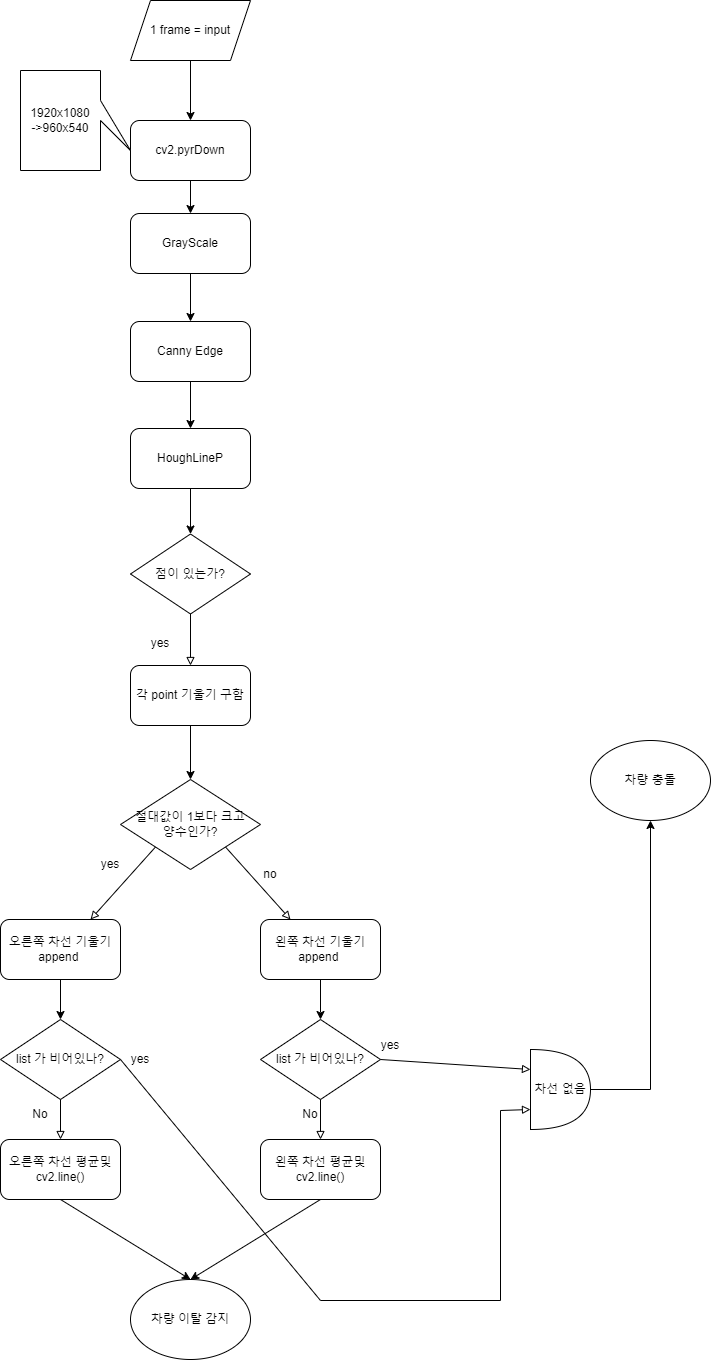

The diagram above was exported from draw.io. Its source (the exported page's mxGraphModel, read from the mxfile embedded in the PNG):
<mxGraphModel dx="1422" dy="705" grid="1" gridSize="10" guides="1" tooltips="1" connect="1" arrows="1" fold="1" page="1" pageScale="1" pageWidth="827" pageHeight="1169" math="0" shadow="0">
  <root>
    <mxCell id="WIyWlLk6GJQsqaUBKTNV-0" />
    <mxCell id="WIyWlLk6GJQsqaUBKTNV-1" parent="WIyWlLk6GJQsqaUBKTNV-0" />
    <mxCell id="Ize4g4QVpNCHDzTLm5jy-0" value="1 frame = input" style="shape=parallelogram;perimeter=parallelogramPerimeter;whiteSpace=wrap;html=1;fixedSize=1;" parent="WIyWlLk6GJQsqaUBKTNV-1" vertex="1">
      <mxGeometry x="160" y="20" width="120" height="60" as="geometry" />
    </mxCell>
    <mxCell id="Ize4g4QVpNCHDzTLm5jy-1" value="" style="endArrow=classic;html=1;rounded=0;exitX=0.5;exitY=1;exitDx=0;exitDy=0;" parent="WIyWlLk6GJQsqaUBKTNV-1" source="Ize4g4QVpNCHDzTLm5jy-0" target="Ize4g4QVpNCHDzTLm5jy-2" edge="1">
      <mxGeometry width="50" height="50" relative="1" as="geometry">
        <mxPoint x="390" y="120" as="sourcePoint" />
        <mxPoint x="380" y="80" as="targetPoint" />
      </mxGeometry>
    </mxCell>
    <mxCell id="Ize4g4QVpNCHDzTLm5jy-2" value="cv2.pyrDown" style="rounded=1;whiteSpace=wrap;html=1;" parent="WIyWlLk6GJQsqaUBKTNV-1" vertex="1">
      <mxGeometry x="160" y="140" width="120" height="60" as="geometry" />
    </mxCell>
    <mxCell id="Ize4g4QVpNCHDzTLm5jy-3" value="1920x1080&lt;br&gt;-&amp;gt;960x540" style="shape=callout;whiteSpace=wrap;html=1;perimeter=calloutPerimeter;position2=0.2;direction=north;" parent="WIyWlLk6GJQsqaUBKTNV-1" vertex="1">
      <mxGeometry x="50" y="90" width="110" height="100" as="geometry" />
    </mxCell>
    <mxCell id="Ize4g4QVpNCHDzTLm5jy-5" value="GrayScale" style="rounded=1;whiteSpace=wrap;html=1;" parent="WIyWlLk6GJQsqaUBKTNV-1" vertex="1">
      <mxGeometry x="160" y="233" width="120" height="60" as="geometry" />
    </mxCell>
    <mxCell id="Ize4g4QVpNCHDzTLm5jy-6" value="Canny Edge" style="rounded=1;whiteSpace=wrap;html=1;" parent="WIyWlLk6GJQsqaUBKTNV-1" vertex="1">
      <mxGeometry x="160" y="341" width="120" height="60" as="geometry" />
    </mxCell>
    <mxCell id="Ize4g4QVpNCHDzTLm5jy-7" value="HoughLineP" style="rounded=1;whiteSpace=wrap;html=1;" parent="WIyWlLk6GJQsqaUBKTNV-1" vertex="1">
      <mxGeometry x="160" y="448" width="120" height="60" as="geometry" />
    </mxCell>
    <mxCell id="Ize4g4QVpNCHDzTLm5jy-8" value="점이 있는가?" style="rhombus;whiteSpace=wrap;html=1;" parent="WIyWlLk6GJQsqaUBKTNV-1" vertex="1">
      <mxGeometry x="160" y="553.5" width="120" height="80" as="geometry" />
    </mxCell>
    <mxCell id="Ize4g4QVpNCHDzTLm5jy-10" value="&amp;nbsp;각 point 기울기 구함&amp;nbsp;" style="rounded=1;whiteSpace=wrap;html=1;" parent="WIyWlLk6GJQsqaUBKTNV-1" vertex="1">
      <mxGeometry x="160" y="685" width="120" height="60" as="geometry" />
    </mxCell>
    <mxCell id="Ize4g4QVpNCHDzTLm5jy-11" value="&lt;font style=&quot;font-size: 12px;&quot;&gt;절대값이 1보다 크고&lt;br&gt;양수인가?&lt;/font&gt;" style="rhombus;whiteSpace=wrap;html=1;" parent="WIyWlLk6GJQsqaUBKTNV-1" vertex="1">
      <mxGeometry x="150" y="799" width="140" height="90" as="geometry" />
    </mxCell>
    <mxCell id="Ize4g4QVpNCHDzTLm5jy-14" value="오른쪽 차선 기울기&lt;br&gt;append&amp;nbsp;" style="rounded=1;whiteSpace=wrap;html=1;fontSize=12;" parent="WIyWlLk6GJQsqaUBKTNV-1" vertex="1">
      <mxGeometry x="30" y="939" width="120" height="60" as="geometry" />
    </mxCell>
    <mxCell id="Ize4g4QVpNCHDzTLm5jy-16" value="왼쪽 차선 기울기&lt;br&gt;append&amp;nbsp;" style="rounded=1;whiteSpace=wrap;html=1;fontSize=12;" parent="WIyWlLk6GJQsqaUBKTNV-1" vertex="1">
      <mxGeometry x="290" y="939" width="120" height="60" as="geometry" />
    </mxCell>
    <mxCell id="Ize4g4QVpNCHDzTLm5jy-17" value="" style="endArrow=block;html=1;rounded=0;fontSize=12;exitX=0;exitY=1;exitDx=0;exitDy=0;entryX=0.75;entryY=0;entryDx=0;entryDy=0;endFill=0;" parent="WIyWlLk6GJQsqaUBKTNV-1" source="Ize4g4QVpNCHDzTLm5jy-11" target="Ize4g4QVpNCHDzTLm5jy-14" edge="1">
      <mxGeometry width="50" height="50" relative="1" as="geometry">
        <mxPoint x="390" y="859" as="sourcePoint" />
        <mxPoint x="440" y="809" as="targetPoint" />
      </mxGeometry>
    </mxCell>
    <mxCell id="Ize4g4QVpNCHDzTLm5jy-18" value="" style="endArrow=block;html=1;rounded=0;fontSize=12;exitX=1;exitY=1;exitDx=0;exitDy=0;entryX=0.25;entryY=0;entryDx=0;entryDy=0;endFill=0;" parent="WIyWlLk6GJQsqaUBKTNV-1" source="Ize4g4QVpNCHDzTLm5jy-11" target="Ize4g4QVpNCHDzTLm5jy-16" edge="1">
      <mxGeometry width="50" height="50" relative="1" as="geometry">
        <mxPoint x="390" y="859" as="sourcePoint" />
        <mxPoint x="440" y="809" as="targetPoint" />
      </mxGeometry>
    </mxCell>
    <mxCell id="Ize4g4QVpNCHDzTLm5jy-19" value="yes" style="text;html=1;strokeColor=none;fillColor=none;align=center;verticalAlign=middle;whiteSpace=wrap;rounded=0;fontSize=12;" parent="WIyWlLk6GJQsqaUBKTNV-1" vertex="1">
      <mxGeometry x="110" y="869" width="60" height="30" as="geometry" />
    </mxCell>
    <mxCell id="Ize4g4QVpNCHDzTLm5jy-21" value="no" style="text;html=1;strokeColor=none;fillColor=none;align=center;verticalAlign=middle;whiteSpace=wrap;rounded=0;fontSize=12;" parent="WIyWlLk6GJQsqaUBKTNV-1" vertex="1">
      <mxGeometry x="270" y="879" width="60" height="30" as="geometry" />
    </mxCell>
    <mxCell id="Ize4g4QVpNCHDzTLm5jy-22" value="" style="endArrow=classic;html=1;rounded=0;fontSize=12;exitX=0.5;exitY=1;exitDx=0;exitDy=0;entryX=0.5;entryY=0;entryDx=0;entryDy=0;" parent="WIyWlLk6GJQsqaUBKTNV-1" source="Ize4g4QVpNCHDzTLm5jy-10" target="Ize4g4QVpNCHDzTLm5jy-11" edge="1">
      <mxGeometry width="50" height="50" relative="1" as="geometry">
        <mxPoint x="390" y="790" as="sourcePoint" />
        <mxPoint x="440" y="740" as="targetPoint" />
      </mxGeometry>
    </mxCell>
    <mxCell id="Ize4g4QVpNCHDzTLm5jy-23" value="" style="endArrow=block;html=1;rounded=0;fontSize=12;exitX=0.5;exitY=1;exitDx=0;exitDy=0;entryX=0.5;entryY=0;entryDx=0;entryDy=0;endFill=0;" parent="WIyWlLk6GJQsqaUBKTNV-1" source="Ize4g4QVpNCHDzTLm5jy-8" target="Ize4g4QVpNCHDzTLm5jy-10" edge="1">
      <mxGeometry width="50" height="50" relative="1" as="geometry">
        <mxPoint x="390" y="790" as="sourcePoint" />
        <mxPoint x="440" y="740" as="targetPoint" />
      </mxGeometry>
    </mxCell>
    <mxCell id="Ize4g4QVpNCHDzTLm5jy-24" value="yes" style="text;html=1;strokeColor=none;fillColor=none;align=center;verticalAlign=middle;whiteSpace=wrap;rounded=0;fontSize=12;" parent="WIyWlLk6GJQsqaUBKTNV-1" vertex="1">
      <mxGeometry x="160" y="647.5" width="60" height="30" as="geometry" />
    </mxCell>
    <mxCell id="Ize4g4QVpNCHDzTLm5jy-27" value="" style="endArrow=classic;html=1;rounded=0;fontSize=12;exitX=0.5;exitY=1;exitDx=0;exitDy=0;entryX=0.5;entryY=0;entryDx=0;entryDy=0;" parent="WIyWlLk6GJQsqaUBKTNV-1" source="Ize4g4QVpNCHDzTLm5jy-7" target="Ize4g4QVpNCHDzTLm5jy-8" edge="1">
      <mxGeometry width="50" height="50" relative="1" as="geometry">
        <mxPoint x="390" y="590" as="sourcePoint" />
        <mxPoint x="440" y="540" as="targetPoint" />
      </mxGeometry>
    </mxCell>
    <mxCell id="Ize4g4QVpNCHDzTLm5jy-28" value="" style="endArrow=classic;html=1;rounded=0;fontSize=12;exitX=0.5;exitY=1;exitDx=0;exitDy=0;entryX=0.5;entryY=0;entryDx=0;entryDy=0;" parent="WIyWlLk6GJQsqaUBKTNV-1" source="Ize4g4QVpNCHDzTLm5jy-6" target="Ize4g4QVpNCHDzTLm5jy-7" edge="1">
      <mxGeometry width="50" height="50" relative="1" as="geometry">
        <mxPoint x="390" y="490" as="sourcePoint" />
        <mxPoint x="440" y="440" as="targetPoint" />
      </mxGeometry>
    </mxCell>
    <mxCell id="Ize4g4QVpNCHDzTLm5jy-29" value="" style="endArrow=classic;html=1;rounded=0;fontSize=12;exitX=0.5;exitY=1;exitDx=0;exitDy=0;entryX=0.5;entryY=0;entryDx=0;entryDy=0;" parent="WIyWlLk6GJQsqaUBKTNV-1" source="Ize4g4QVpNCHDzTLm5jy-5" target="Ize4g4QVpNCHDzTLm5jy-6" edge="1">
      <mxGeometry width="50" height="50" relative="1" as="geometry">
        <mxPoint x="390" y="490" as="sourcePoint" />
        <mxPoint x="440" y="440" as="targetPoint" />
      </mxGeometry>
    </mxCell>
    <mxCell id="Ize4g4QVpNCHDzTLm5jy-30" value="" style="endArrow=classic;html=1;rounded=0;fontSize=12;exitX=0.5;exitY=1;exitDx=0;exitDy=0;entryX=0.5;entryY=0;entryDx=0;entryDy=0;" parent="WIyWlLk6GJQsqaUBKTNV-1" source="Ize4g4QVpNCHDzTLm5jy-2" target="Ize4g4QVpNCHDzTLm5jy-5" edge="1">
      <mxGeometry width="50" height="50" relative="1" as="geometry">
        <mxPoint x="390" y="390" as="sourcePoint" />
        <mxPoint x="440" y="340" as="targetPoint" />
      </mxGeometry>
    </mxCell>
    <mxCell id="Ize4g4QVpNCHDzTLm5jy-31" value="list 가 비어있나?" style="rhombus;whiteSpace=wrap;html=1;fontSize=12;" parent="WIyWlLk6GJQsqaUBKTNV-1" vertex="1">
      <mxGeometry x="30" y="1039" width="120" height="80" as="geometry" />
    </mxCell>
    <mxCell id="Ize4g4QVpNCHDzTLm5jy-32" value="&lt;span style=&quot;&quot;&gt;list 가 비어있나?&lt;/span&gt;" style="rhombus;whiteSpace=wrap;html=1;fontSize=12;" parent="WIyWlLk6GJQsqaUBKTNV-1" vertex="1">
      <mxGeometry x="290" y="1039" width="120" height="80" as="geometry" />
    </mxCell>
    <mxCell id="Ize4g4QVpNCHDzTLm5jy-33" value="" style="endArrow=classic;html=1;rounded=0;fontSize=12;exitX=0.5;exitY=1;exitDx=0;exitDy=0;entryX=0.5;entryY=0;entryDx=0;entryDy=0;" parent="WIyWlLk6GJQsqaUBKTNV-1" source="Ize4g4QVpNCHDzTLm5jy-14" target="Ize4g4QVpNCHDzTLm5jy-31" edge="1">
      <mxGeometry width="50" height="50" relative="1" as="geometry">
        <mxPoint x="390" y="1059" as="sourcePoint" />
        <mxPoint x="440" y="1009" as="targetPoint" />
      </mxGeometry>
    </mxCell>
    <mxCell id="Ize4g4QVpNCHDzTLm5jy-34" value="" style="endArrow=classic;html=1;rounded=0;fontSize=12;exitX=0.5;exitY=1;exitDx=0;exitDy=0;entryX=0.5;entryY=0;entryDx=0;entryDy=0;" parent="WIyWlLk6GJQsqaUBKTNV-1" source="Ize4g4QVpNCHDzTLm5jy-16" target="Ize4g4QVpNCHDzTLm5jy-32" edge="1">
      <mxGeometry width="50" height="50" relative="1" as="geometry">
        <mxPoint x="390" y="1059" as="sourcePoint" />
        <mxPoint x="440" y="1009" as="targetPoint" />
      </mxGeometry>
    </mxCell>
    <mxCell id="Ize4g4QVpNCHDzTLm5jy-35" value="오른쪽 차선 평균및&lt;br&gt;cv2.line()" style="rounded=1;whiteSpace=wrap;html=1;fontSize=12;" parent="WIyWlLk6GJQsqaUBKTNV-1" vertex="1">
      <mxGeometry x="30" y="1159" width="120" height="60" as="geometry" />
    </mxCell>
    <mxCell id="Ize4g4QVpNCHDzTLm5jy-36" value="&lt;span style=&quot;&quot;&gt;왼쪽 차선 평균및&lt;/span&gt;&lt;br style=&quot;&quot;&gt;&lt;span style=&quot;&quot;&gt;cv2.line()&lt;/span&gt;" style="rounded=1;whiteSpace=wrap;html=1;fontSize=12;" parent="WIyWlLk6GJQsqaUBKTNV-1" vertex="1">
      <mxGeometry x="290" y="1159" width="120" height="60" as="geometry" />
    </mxCell>
    <mxCell id="Ize4g4QVpNCHDzTLm5jy-37" value="" style="endArrow=block;html=1;rounded=0;fontSize=12;exitX=0.5;exitY=1;exitDx=0;exitDy=0;entryX=0.5;entryY=0;entryDx=0;entryDy=0;endFill=0;" parent="WIyWlLk6GJQsqaUBKTNV-1" source="Ize4g4QVpNCHDzTLm5jy-31" target="Ize4g4QVpNCHDzTLm5jy-35" edge="1">
      <mxGeometry width="50" height="50" relative="1" as="geometry">
        <mxPoint x="390" y="1059" as="sourcePoint" />
        <mxPoint x="440" y="1009" as="targetPoint" />
      </mxGeometry>
    </mxCell>
    <mxCell id="Ize4g4QVpNCHDzTLm5jy-38" value="" style="endArrow=block;html=1;rounded=0;fontSize=12;exitX=0.5;exitY=1;exitDx=0;exitDy=0;entryX=0.5;entryY=0;entryDx=0;entryDy=0;endFill=0;" parent="WIyWlLk6GJQsqaUBKTNV-1" source="Ize4g4QVpNCHDzTLm5jy-32" target="Ize4g4QVpNCHDzTLm5jy-36" edge="1">
      <mxGeometry width="50" height="50" relative="1" as="geometry">
        <mxPoint x="390" y="1059" as="sourcePoint" />
        <mxPoint x="440" y="1009" as="targetPoint" />
      </mxGeometry>
    </mxCell>
    <mxCell id="Ize4g4QVpNCHDzTLm5jy-39" value="No" style="text;html=1;strokeColor=none;fillColor=none;align=center;verticalAlign=middle;whiteSpace=wrap;rounded=0;fontSize=12;" parent="WIyWlLk6GJQsqaUBKTNV-1" vertex="1">
      <mxGeometry x="40" y="1119" width="60" height="30" as="geometry" />
    </mxCell>
    <mxCell id="Ize4g4QVpNCHDzTLm5jy-40" value="No" style="text;html=1;strokeColor=none;fillColor=none;align=center;verticalAlign=middle;whiteSpace=wrap;rounded=0;fontSize=12;" parent="WIyWlLk6GJQsqaUBKTNV-1" vertex="1">
      <mxGeometry x="310" y="1119" width="60" height="30" as="geometry" />
    </mxCell>
    <mxCell id="Ize4g4QVpNCHDzTLm5jy-41" value="" style="endArrow=classic;html=1;rounded=0;fontSize=12;exitX=0.5;exitY=1;exitDx=0;exitDy=0;entryX=0.5;entryY=0;entryDx=0;entryDy=0;" parent="WIyWlLk6GJQsqaUBKTNV-1" source="Ize4g4QVpNCHDzTLm5jy-35" target="Ize4g4QVpNCHDzTLm5jy-42" edge="1">
      <mxGeometry width="50" height="50" relative="1" as="geometry">
        <mxPoint x="390" y="1149" as="sourcePoint" />
        <mxPoint x="200" y="1249" as="targetPoint" />
      </mxGeometry>
    </mxCell>
    <mxCell id="Ize4g4QVpNCHDzTLm5jy-42" value="차량 이탈 감지" style="ellipse;whiteSpace=wrap;html=1;fontSize=12;" parent="WIyWlLk6GJQsqaUBKTNV-1" vertex="1">
      <mxGeometry x="160" y="1299" width="120" height="80" as="geometry" />
    </mxCell>
    <mxCell id="Ize4g4QVpNCHDzTLm5jy-43" value="" style="endArrow=classic;html=1;rounded=0;fontSize=12;exitX=0.5;exitY=1;exitDx=0;exitDy=0;entryX=0.5;entryY=0;entryDx=0;entryDy=0;" parent="WIyWlLk6GJQsqaUBKTNV-1" source="Ize4g4QVpNCHDzTLm5jy-36" target="Ize4g4QVpNCHDzTLm5jy-42" edge="1">
      <mxGeometry width="50" height="50" relative="1" as="geometry">
        <mxPoint x="390" y="1449" as="sourcePoint" />
        <mxPoint x="440" y="1399" as="targetPoint" />
      </mxGeometry>
    </mxCell>
    <mxCell id="Ize4g4QVpNCHDzTLm5jy-44" value="" style="endArrow=block;html=1;rounded=0;fontSize=12;exitX=1;exitY=0.5;exitDx=0;exitDy=0;entryX=0;entryY=0.25;entryDx=0;entryDy=0;entryPerimeter=0;endFill=0;" parent="WIyWlLk6GJQsqaUBKTNV-1" source="Ize4g4QVpNCHDzTLm5jy-32" target="Ize4g4QVpNCHDzTLm5jy-46" edge="1">
      <mxGeometry width="50" height="50" relative="1" as="geometry">
        <mxPoint x="560" y="1160" as="sourcePoint" />
        <mxPoint x="560" y="1080" as="targetPoint" />
      </mxGeometry>
    </mxCell>
    <mxCell id="Ize4g4QVpNCHDzTLm5jy-45" value="" style="endArrow=block;html=1;rounded=0;fontSize=12;exitX=1;exitY=0.5;exitDx=0;exitDy=0;entryX=0;entryY=0.75;entryDx=0;entryDy=0;entryPerimeter=0;endFill=0;" parent="WIyWlLk6GJQsqaUBKTNV-1" source="Ize4g4QVpNCHDzTLm5jy-31" target="Ize4g4QVpNCHDzTLm5jy-46" edge="1">
      <mxGeometry width="50" height="50" relative="1" as="geometry">
        <mxPoint x="390" y="1160" as="sourcePoint" />
        <mxPoint x="560" y="1130" as="targetPoint" />
        <Array as="points">
          <mxPoint x="350" y="1320" />
          <mxPoint x="530" y="1320" />
          <mxPoint x="530" y="1130" />
        </Array>
      </mxGeometry>
    </mxCell>
    <mxCell id="Ize4g4QVpNCHDzTLm5jy-46" value="차선 없음" style="shape=or;whiteSpace=wrap;html=1;fontSize=12;" parent="WIyWlLk6GJQsqaUBKTNV-1" vertex="1">
      <mxGeometry x="560" y="1069" width="60" height="80" as="geometry" />
    </mxCell>
    <mxCell id="Ize4g4QVpNCHDzTLm5jy-47" value="" style="endArrow=classic;html=1;rounded=0;fontSize=12;exitX=1;exitY=0.5;exitDx=0;exitDy=0;exitPerimeter=0;" parent="WIyWlLk6GJQsqaUBKTNV-1" source="Ize4g4QVpNCHDzTLm5jy-46" edge="1">
      <mxGeometry width="50" height="50" relative="1" as="geometry">
        <mxPoint x="390" y="1160" as="sourcePoint" />
        <mxPoint x="680" y="840" as="targetPoint" />
        <Array as="points">
          <mxPoint x="680" y="1109" />
        </Array>
      </mxGeometry>
    </mxCell>
    <mxCell id="Ize4g4QVpNCHDzTLm5jy-48" value="차량 충돌" style="ellipse;whiteSpace=wrap;html=1;fontSize=12;" parent="WIyWlLk6GJQsqaUBKTNV-1" vertex="1">
      <mxGeometry x="620" y="760" width="120" height="80" as="geometry" />
    </mxCell>
    <mxCell id="Ize4g4QVpNCHDzTLm5jy-49" value="yes" style="text;html=1;strokeColor=none;fillColor=none;align=center;verticalAlign=middle;whiteSpace=wrap;rounded=0;fontSize=12;" parent="WIyWlLk6GJQsqaUBKTNV-1" vertex="1">
      <mxGeometry x="140" y="1064" width="60" height="30" as="geometry" />
    </mxCell>
    <mxCell id="Ize4g4QVpNCHDzTLm5jy-50" value="yes" style="text;html=1;strokeColor=none;fillColor=none;align=center;verticalAlign=middle;whiteSpace=wrap;rounded=0;fontSize=12;" parent="WIyWlLk6GJQsqaUBKTNV-1" vertex="1">
      <mxGeometry x="390" y="1050" width="60" height="30" as="geometry" />
    </mxCell>
  </root>
</mxGraphModel>